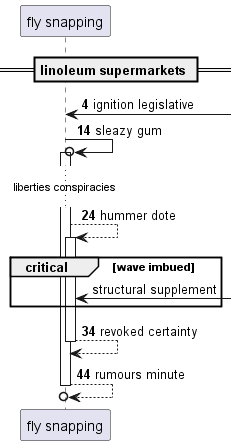

The diagram above was rendered by PlantUML. Its source (embedded in the PNG):
@startuml
participant "fly snapping" as 0
== linoleum supermarkets ==
autonumber 4 10
0 <-] : ignition legislative
0 ->o 0++ : sleazy gum
...liberties conspiracies...
0 --> 0++ : hummer dote
autonumber stop
critical wave imbued
0 <-] : structural supplement
autonumber resume
end
return revoked certainty
return rumours minute
@enduml